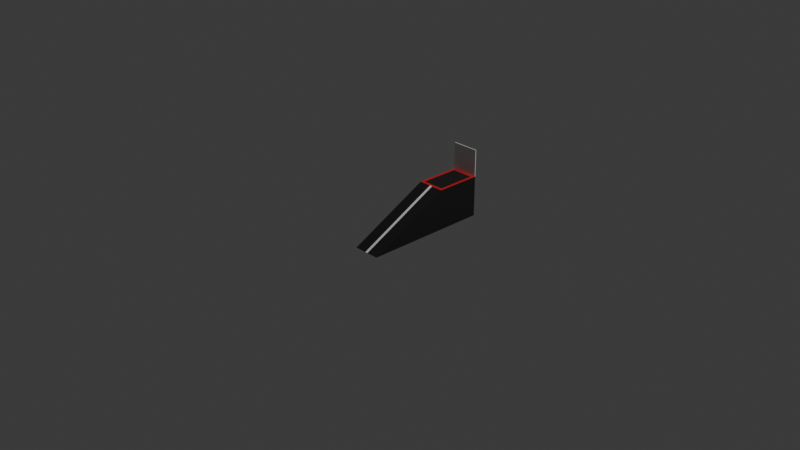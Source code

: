 # Source: medium_ground.blend  (saved by Blender 5.2.45; exported with 4.5.12 LTS)
import bpy
from mathutils import Matrix  # noqa: F401  (used for matrix-valued properties, if any)

bpy.ops.wm.read_factory_settings(use_empty=True)
scene = bpy.context.scene
scene.name = 'Scene'

# ---- collections
col_collection = bpy.data.collections.new('Collection'); scene.collection.children.link(col_collection)

# ---- materials (node trees are filled in below, after node groups)
mat_medium_ground_rule_colors = bpy.data.materials.new('Medium_Ground_Rule_Colors')
mat_medium_ground_rule_colors.diffuse_color = (0.005605, 0.005605, 0.005605, 1.0)
mat_material = bpy.data.materials.new('Material')
mat_material.alpha_threshold = 0.0
mat_material.use_backface_culling_lightprobe_volume = False
mat_material.roughness = 0.5
mat_material.line_color = (0.0, 0.0, 0.0, 1.0)

# ---- material node trees
mat_medium_ground_rule_colors.use_nodes = True; mat_medium_ground_rule_colors.node_tree.nodes.clear()
_N = mat_medium_ground_rule_colors.node_tree.nodes; _L = mat_medium_ground_rule_colors.node_tree.links
n0 = _N.new('ShaderNodeOutputMaterial'); n0.name = '材质输出'; n0.location = (1000, 80)
n1 = _N.new('ShaderNodeBsdfPrincipled'); n1.name = '原理化 BSDF'; n1.location = (760, 80)
n1.inputs[2].default_value = 0.92
n1.inputs[10].default_value = 0.005
n2 = _N.new('ShaderNodeTexCoord'); n2.name = '纹理坐标'; n2.location = (-1050, 180)
n3 = _N.new('ShaderNodeSeparateXYZ'); n3.name = '分离 XYZ'; n3.location = (-820, 250)
n4 = _N.new('ShaderNodeNewGeometry'); n4.name = '几何数据'; n4.location = (-1050, -180)
n5 = _N.new('ShaderNodeSeparateXYZ'); n5.name = '分离 XYZ.001'; n5.location = (-820, -130)
n6 = _N.new('ShaderNodeMath'); n6.name = '运算'; n6.location = (-600, -80)
n6.operation = 'GREATER_THAN'
n6.inputs[1].default_value = 0.8
n7 = _N.new('ShaderNodeMath'); n7.name = '运算.001'; n7.location = (-600, 380)
n7.operation = 'SUBTRACT'
n7.inputs[1].default_value = 0.6
n8 = _N.new('ShaderNodeMath'); n8.name = '运算.002'; n8.location = (-400, 380)
n8.operation = 'ABSOLUTE'
n9 = _N.new('ShaderNodeMath'); n9.name = '运算.003'; n9.location = (-200, 360)
n9.operation = 'LESS_THAN'
n9.inputs[1].default_value = 0.001333
n10 = _N.new('ShaderNodeMath'); n10.name = '运算.004'; n10.location = (0, 290)
n10.operation = 'MULTIPLY'
n11 = _N.new('ShaderNodeMath'); n11.name = '运算.005'; n11.location = (-600, 180)
n11.operation = 'LESS_THAN'
n11.inputs[1].default_value = 0.1
n12 = _N.new('ShaderNodeMath'); n12.name = '运算.006'; n12.location = (-600, 80)
n12.operation = 'GREATER_THAN'
n12.inputs[1].default_value = 0.9
n13 = _N.new('ShaderNodeMath'); n13.name = '运算.007'; n13.location = (-400, 150)
n13.operation = 'MAXIMUM'
n14 = _N.new('ShaderNodeMath'); n14.name = '运算.008'; n14.location = (-600, -280)
n14.operation = 'LESS_THAN'
n14.inputs[1].default_value = 0.6619
n15 = _N.new('ShaderNodeMath'); n15.name = '运算.009'; n15.location = (-600, -380)
n15.operation = 'GREATER_THAN'
n15.inputs[1].default_value = 0.9715
n16 = _N.new('ShaderNodeMath'); n16.name = '运算.010'; n16.location = (-400, -300)
n16.operation = 'MAXIMUM'
n17 = _N.new('ShaderNodeMath'); n17.name = '运算.011'; n17.location = (-200, 40)
n17.operation = 'MAXIMUM'
n18 = _N.new('ShaderNodeMath'); n18.name = '运算.012'; n18.location = (0, 100)
n18.operation = 'MULTIPLY'
n19 = _N.new('ShaderNodeMath'); n19.name = '运算.013'; n19.location = (-600, -600)
n19.operation = 'LESS_THAN'
n19.inputs[1].default_value = -0.25
n20 = _N.new('ShaderNodeMath'); n20.name = '运算.014'; n20.location = (-600, -700)
n20.operation = 'GREATER_THAN'
n20.inputs[1].default_value = 0.75
n21 = _N.new('ShaderNodeMath'); n21.name = '运算.015'; n21.location = (-400, -620)
n21.operation = 'MULTIPLY'
n22 = _N.new('ShaderNodeMath'); n22.name = '运算.016'; n22.location = (-600, 600)
n22.operation = 'SUBTRACT'
n23 = _N.new('ShaderNodeMath'); n23.name = '运算.017'; n23.location = (-400, 600)
n23.operation = 'ABSOLUTE'
n24 = _N.new('ShaderNodeMath'); n24.name = '运算.018'; n24.location = (-200, 570)
n24.operation = 'LESS_THAN'
n24.inputs[1].default_value = 0.05
n25 = _N.new('ShaderNodeMath'); n25.name = '运算.019'; n25.location = (0, -420)
n25.operation = 'MULTIPLY'
n26 = _N.new('ShaderNodeMixRGB'); n26.name = '混合 (旧版)'; n26.location = (260, 80)
n26.inputs[1].default_value = (0.005605, 0.005605, 0.005605, 1.0)
n26.inputs[2].default_value = (0.6795, 0.009721, 0.01444, 1.0)
n27 = _N.new('ShaderNodeMixRGB'); n27.name = '混合 (旧版).001'; n27.location = (500, 80)
n27.inputs[2].default_value = (0.9131, 0.9131, 0.9131, 1.0)
_L.new(n1.outputs[0], n0.inputs[0])
_L.new(n2.outputs[0], n3.inputs[0])
_L.new(n4.outputs[1], n5.inputs[0])
_L.new(n5.outputs[2], n6.inputs[0])
_L.new(n3.outputs[2], n7.inputs[0])
_L.new(n7.outputs[0], n8.inputs[0])
_L.new(n8.outputs[0], n9.inputs[0])
_L.new(n6.outputs[0], n10.inputs[0])
_L.new(n9.outputs[0], n10.inputs[1])
_L.new(n3.outputs[0], n11.inputs[0])
_L.new(n3.outputs[0], n12.inputs[0])
_L.new(n11.outputs[0], n13.inputs[0])
_L.new(n12.outputs[0], n13.inputs[1])
_L.new(n3.outputs[1], n14.inputs[0])
_L.new(n3.outputs[1], n15.inputs[0])
_L.new(n14.outputs[0], n16.inputs[0])
_L.new(n15.outputs[0], n16.inputs[1])
_L.new(n13.outputs[0], n17.inputs[0])
_L.new(n16.outputs[0], n17.inputs[1])
_L.new(n10.outputs[0], n18.inputs[0])
_L.new(n17.outputs[0], n18.inputs[1])
_L.new(n5.outputs[1], n19.inputs[0])
_L.new(n5.outputs[2], n20.inputs[0])
_L.new(n19.outputs[0], n21.inputs[0])
_L.new(n20.outputs[0], n21.inputs[1])
_L.new(n3.outputs[0], n22.inputs[0])
_L.new(n22.outputs[0], n23.inputs[0])
_L.new(n23.outputs[0], n24.inputs[0])
_L.new(n21.outputs[0], n25.inputs[0])
_L.new(n24.outputs[0], n25.inputs[1])
_L.new(n18.outputs[0], n26.inputs[0])
_L.new(n26.outputs[0], n27.inputs[1])
_L.new(n25.outputs[0], n27.inputs[0])
_L.new(n27.outputs[0], n1.inputs[0])
n0.is_active_output = True
mat_material.use_nodes = True; mat_material.node_tree.nodes.clear()
_N = mat_material.node_tree.nodes; _L = mat_material.node_tree.links
n0 = _N.new('ShaderNodeOutputMaterial'); n0.name = 'Material Output'; n0.location = (200, 100)
n1 = _N.new('ShaderNodeBsdfPrincipled'); n1.name = 'Principled BSDF'; n1.location = (-200, 100)
n1.inputs[10].default_value = 0.005
_L.new(n1.outputs[0], n0.inputs[0])
n0.is_active_output = True

# ---- world
world_world = bpy.data.worlds.new('World'); scene.world = world_world
world_world.use_nodes = True; world_world.node_tree.nodes.clear()
_N = world_world.node_tree.nodes; _L = world_world.node_tree.links
n0 = _N.new('ShaderNodeOutputWorld'); n0.name = 'World Output'; n0.location = (200, 100)
n1 = _N.new('ShaderNodeBackground'); n1.name = 'Background'; n1.location = (-200, 100)
n1.inputs[0].default_value = (0.05088, 0.05088, 0.05088, 1.0)
_L.new(n1.outputs[0], n0.inputs[0])
n0.is_active_output = True
world_world.color = (0.05088, 0.05088, 0.05088)
world_world.sun_shadow_jitter_overblur = 0.0

# ---- cameras
cam_camera = bpy.data.cameras.new('Camera')
cam_camera.clip_end = 100.0
cam_camera.ortho_scale = 7.314

# ---- lights
light_light = bpy.data.lights.new('Light', 'POINT')
light_light.energy = 1000.0
light_light.shadow_soft_size = 0.1

# ---- meshes
me_x = bpy.data.meshes.new('立方体')
me_x.from_pydata([(-1.0, -1.0, -1.0), (-1.0, 0.98, 1.0), (-1.0, 0.98, 2.333), (1.0, -1.0, 1.0), (-1.0, -1.0, 1.0), (-1.0, 1.02, 1.0), (-1.0, 1.02, 2.333), (1.0, -1.0, -1.0), (-1.0, 1.0, -1.0), (1.0, 0.98, 1.0), (1.0, 0.98, 2.333), (1.0, -4.6, -1.0), (1.0, 1.02, 1.0), (-1.0, 1.0, 1.0), (1.0, -4.6, -1.0), (1.0, 1.02, 2.333), (-1.0, -1.0, 1.0), (1.0, -1.0, -1.0), (1.0, -1.0, 1.0), (-1.0, -1.0, -1.0), (-1.0, -4.6, -1.0), (1.0, 1.0, -1.0), (-1.0, -4.6, -1.0), (1.0, 1.0, 1.0), (-1.0, -4.6, -1.0), (1.0, -4.6, -1.0)], [], [(8, 0, 4, 1, 13), (8, 13, 23, 21), (9, 18, 17, 21, 23), (17, 18, 4, 0), (8, 21, 17, 0), (1, 4, 18, 9), (3, 16, 20, 11), (14, 11, 20, 22), (19, 24, 16), (20, 24, 19), (22, 20, 24), (20, 19, 24), (19, 7, 14, 22), (14, 25, 11), (3, 25, 14), (7, 3, 25), (3, 14, 25), (19, 16, 3, 7), (5, 13, 1, 2, 6), (5, 6, 15, 12), (10, 9, 23, 12, 15), (2, 1, 9, 10), (5, 12, 23, 13), (15, 6, 2, 10)])
me_x.polygons.foreach_set('material_index', [0, 1, 0, 0, 0, 0, 0, 0, 0, 0, 0, 0, 0, 0, 0, 0, 0, 0, 1, 1, 1, 1, 1, 1])
_uv = me_x.uv_layers.new(name='UV贴图')
_uv.uv.foreach_set('vector', [0.375, 0.25, 0.375, 0.0, 0.625, 0.0, 0.625, 0.2475, 0.625, 0.25, 0.375, 0.25, 0.625, 0.25, 0.625, 0.5, 0.375, 0.5, 0.625, 0.5025, 0.625, 0.75, 0.375, 0.75, 0.375, 0.5, 0.625, 0.5, 0.375, 0.75, 0.625, 0.75, 0.625, 1.0, 0.375, 1.0, 0.125, 0.5, 0.375, 0.5, 0.375, 0.75, 0.125, 0.75, 0.875, 0.5025, 0.875, 0.75, 0.625, 0.75, 0.625, 0.5025, 0.0, 0.0, 0.0, 0.0, 0.0, 0.0, 0.0, 0.0, 0.0, 0.0, 0.0, 0.0, 0.0, 0.0, 0.0, 0.0, 0.0, 0.0, 0.0, 0.0, 0.0, 0.0, 0.0, 0.0, 0.0, 0.0, 0.0, 0.0, 0.0, 0.0, 0.0, 0.0, 0.0, 0.0, 0.0, 0.0, 0.0, 0.0, 0.0, 0.0, 0.0, 0.0, 0.0, 0.0, 0.0, 0.0, 0.0, 0.0, 0.0, 0.0, 0.0, 0.0, 0.0, 0.0, 0.0, 0.0, 0.0, 0.0, 0.0, 0.0, 0.0, 0.0, 0.0, 0.0, 0.0, 0.0, 0.0, 0.0, 0.0, 0.0, 0.0, 0.0, 0.0, 0.0, 0.0, 0.0, 0.0, 0.0, 0.0, 0.0, 0.375, 0.25, 0.375, 0.125, 0.375, 1.49e-06, 0.625, 0.0, 0.625, 0.25, 0.375, 0.25, 0.625, 0.25, 0.625, 0.5, 0.375, 0.5, 0.625, 0.75, 0.375, 0.75, 0.375, 0.625, 0.375, 0.5, 0.625, 0.5, 0.625, 1.0, 0.375, 1.0, 0.375, 0.75, 0.625, 0.75, 0.125, 0.5, 0.375, 0.5, 0.375, 0.625, 0.125, 0.625, 0.625, 0.5, 0.875, 0.5, 0.875, 0.75, 0.625, 0.75])
_uv.active_render = True
_uv = me_x.uv_layers.new(name='UVMap')
_uv.uv.foreach_set('vector', [0.0, 0.0, 0.0, 0.0, 0.0, 0.0, 0.0, 0.0, 0.0, 0.0, 0.0, 0.0, 0.0, 0.0, 0.0, 0.0, 0.0, 0.0, 0.0, 0.0, 0.0, 0.0, 0.0, 0.0, 0.0, 0.0, 0.0, 0.0, 0.0, 0.0, 0.0, 0.0, 0.0, 0.0, 0.0, 0.0, 0.0, 0.0, 0.0, 0.0, 0.0, 0.0, 0.0, 0.0, 0.0, 0.0, 0.0, 0.0, 0.0, 0.0, 0.0, 0.0, 0.625, 0.5, 0.875, 0.5, 0.875, 0.75, 0.625, 0.75, 0.375, 0.75, 0.375, 0.75, 0.375, 1.0, 0.375, 1.0, 0.375, 0.25, 0.375, 2.98e-08, 0.625, 0.25, 0.375, 0.0, 0.375, 2.98e-08, 0.375, 0.25, 0.375, 0.0, 0.375, 0.0, 0.375, 2.98e-08, 0.375, 0.0, 0.375, 0.25, 0.375, 2.98e-08, 0.125, 0.5, 0.375, 0.5, 0.375, 0.75, 0.125, 0.75, 0.375, 0.75, 0.375, 0.75, 0.375, 0.75, 0.625, 0.5, 0.375, 0.75, 0.375, 0.75, 0.375, 0.5, 0.625, 0.5, 0.375, 0.75, 0.625, 0.5, 0.375, 0.75, 0.375, 0.75, 0.375, 0.25, 0.625, 0.25, 0.625, 0.5, 0.375, 0.5, 0.0, 0.0, 0.0, 0.0, 0.0, 0.0, 0.0, 0.0, 0.0, 0.0, 0.0, 0.0, 0.0, 0.0, 0.0, 0.0, 0.0, 0.0, 0.0, 0.0, 0.0, 0.0, 0.0, 0.0, 0.0, 0.0, 0.0, 0.0, 0.0, 0.0, 0.0, 0.0, 0.0, 0.0, 0.0, 0.0, 0.0, 0.0, 0.0, 0.0, 0.0, 0.0, 0.0, 0.0, 0.0, 0.0, 0.0, 0.0, 0.0, 0.0, 0.0, 0.0])
me_x.materials.append(mat_medium_ground_rule_colors)
me_x.materials.append(mat_material)
me_x.update()

# ---- objects
ob_light = bpy.data.objects.new('Light', light_light)
ob_camera = bpy.data.objects.new('Camera', cam_camera)
ob_x = bpy.data.objects.new('立方体', me_x)

# ---- transforms, parenting, visibility, modifiers, constraints
ob_light.location = (4.076, 1.005, 5.904)
ob_light.rotation_euler = (0.6503, 0.05522, 1.866)
ob_light.lock_rotations_4d = False
ob_light.empty_display_type = 'ARROWS'
ob_light.color = (0.0, 0.0, 0.0, 0.0)
ob_light.lineart.crease_threshold = 0.0
ob_camera.location = (7.359, -6.926, 4.958)
ob_camera.rotation_euler = (1.109, 0.0, 0.8149)
ob_camera.lock_rotations_4d = False
ob_camera.empty_display_type = 'ARROWS'
ob_camera.color = (0.0, 0.0, 0.0, 0.0)
ob_camera.display_type = 'WIRE'
ob_camera.lineart.crease_threshold = 0.0
ob_x.location = (0.0, 0.7, 0.0)
ob_x.scale = (0.15, 0.25, 0.225)

# ---- collection membership
col_collection.objects.link(ob_light)
col_collection.objects.link(ob_camera)
col_collection.objects.link(ob_x)

# ---- scene / render settings (as saved in the file)
scene.camera = ob_camera
scene.frame_start = 1; scene.frame_end = 250; scene.frame_set(1)
scene.render.engine = 'BLENDER_EEVEE_NEXT'
scene.render.bake_bias = 0.0
scene.render.bake_samples = 0
scene.render.compositor_device = 'GPU'
scene.eevee.use_volume_custom_range = False
scene.eevee.fast_gi_thickness_near = 0.1
scene.eevee.fast_gi_thickness_far = 0.0
scene.eevee.ray_tracing_options.screen_trace_thickness = 0.1
bpy.context.view_layer.update()
